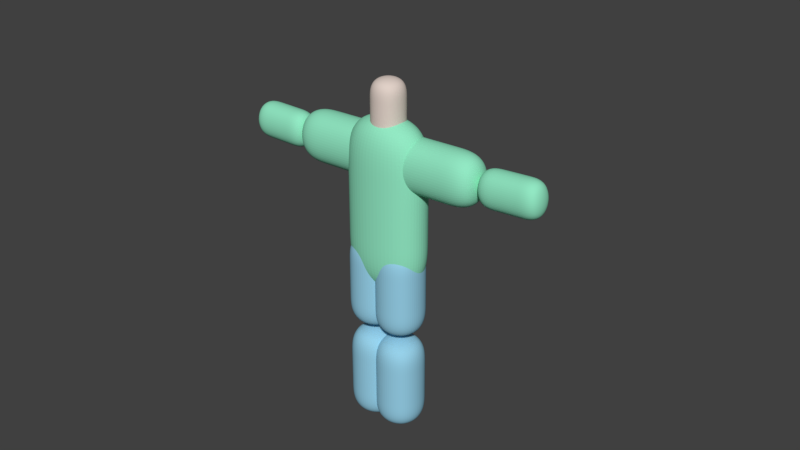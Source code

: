 # Source: human.blend  (saved by Blender 2.78.0; exported with 4.5.12 LTS)
import bpy
from mathutils import Matrix  # noqa: F401  (used for matrix-valued properties, if any)

bpy.ops.wm.read_factory_settings(use_empty=True)
scene = bpy.context.scene
scene.name = 'Scene'

# ---- collections
col_collection_1 = bpy.data.collections.new('Collection 1'); scene.collection.children.link(col_collection_1)

# ---- materials (node trees are filled in below, after node groups)
mat_material_005 = bpy.data.materials.new('Material.005')
mat_material_005.alpha_threshold = 0.0
mat_material_005.use_transparent_shadow = False
mat_material_005.diffuse_color = (0.306, 0.6253, 0.8, 1.0)
mat_material_005.roughness = 0.5
mat_material_003 = bpy.data.materials.new('Material.003')
mat_material_003.alpha_threshold = 0.0
mat_material_003.use_transparent_shadow = False
mat_material_003.diffuse_color = (0.2874, 0.7991, 0.5457, 1.0)
mat_material_003.roughness = 0.5
mat_material_004 = bpy.data.materials.new('Material.004')
mat_material_004.alpha_threshold = 0.0
mat_material_004.use_transparent_shadow = False
mat_material_004.diffuse_color = (0.2874, 0.7991, 0.5457, 1.0)
mat_material_004.roughness = 0.5
mat_material_002 = bpy.data.materials.new('Material.002')
mat_material_002.alpha_threshold = 0.0
mat_material_002.use_transparent_shadow = False
mat_material_002.diffuse_color = (0.286, 0.8, 0.5432, 1.0)
mat_material_002.roughness = 0.5
mat_material_001 = bpy.data.materials.new('Material.001')
mat_material_001.alpha_threshold = 0.0
mat_material_001.use_transparent_shadow = False
mat_material_001.diffuse_color = (0.7484, 0.628, 0.5701, 1.0)
mat_material_001.roughness = 0.5
mat_material_001.specular_intensity = 0.0
mat_material_006 = bpy.data.materials.new('Material.006')
mat_material_006.alpha_threshold = 0.0
mat_material_006.use_transparent_shadow = False
mat_material_006.diffuse_color = (0.7454, 0.6308, 0.5711, 1.0)
mat_material_006.roughness = 0.5

# ---- material node trees

# ---- world
world_world = bpy.data.worlds.new('World'); scene.world = world_world
world_world.color = (0.05088, 0.05088, 0.05088)
world_world.use_sun_shadow = False
world_world.sun_shadow_jitter_overblur = 0.0
world_world.cycles.sampling_method = 'MANUAL'

# ---- meshes
me_cube_011 = bpy.data.meshes.new('Cube.011')
me_cube_011.from_pydata([(-1.0, -1.0, -1.0), (-1.0, -1.0, 1.0), (-1.0, 1.0, -1.0), (-1.0, 1.0, 1.0), (1.0, -1.0, -1.0), (1.0, -1.0, 1.0), (1.0, 1.0, -1.0), (1.0, 1.0, 1.0), (-1.0, -1.0, 0.3333), (-1.0, 1.0, 0.3333), (1.0, 1.0, 0.3333), (1.0, -1.0, 0.3333), (-1.0, 1.0, -0.3334), (1.0, 1.0, -0.3334), (1.0, -1.0, -0.3334), (-1.0, -1.0, -0.3334)], [], [(8, 1, 3, 9), (9, 3, 7, 10), (10, 7, 5, 11), (11, 5, 1, 8), (2, 6, 4, 0), (7, 3, 1, 5), (14, 11, 8, 15), (13, 10, 11, 14), (12, 9, 10, 13), (15, 8, 9, 12), (0, 15, 12, 2), (2, 12, 13, 6), (6, 13, 14, 4), (4, 14, 15, 0)])
me_cube_011.materials.append(mat_material_005)
me_cube_011.use_remesh_preserve_volume = False
me_cube_011.use_remesh_preserve_attributes = False
me_cube_011.use_mirror_vertex_groups = False
me_cube_011.update()
me_cube_010 = bpy.data.meshes.new('Cube.010')
me_cube_010.from_pydata([(-1.0, -1.0, -1.0), (-1.0, -1.0, 1.0), (-1.0, 1.0, -1.0), (-1.0, 1.0, 1.0), (1.0, -1.0, -1.0), (1.0, -1.0, 1.0), (1.0, 1.0, -1.0), (1.0, 1.0, 1.0), (-1.0, -1.0, 0.3333), (-1.0, 1.0, 0.3333), (1.0, 1.0, 0.3333), (1.0, -1.0, 0.3333), (-1.0, 1.0, -0.3334), (1.0, 1.0, -0.3334), (1.0, -1.0, -0.3334), (-1.0, -1.0, -0.3334)], [], [(8, 1, 3, 9), (9, 3, 7, 10), (10, 7, 5, 11), (11, 5, 1, 8), (2, 6, 4, 0), (7, 3, 1, 5), (14, 11, 8, 15), (13, 10, 11, 14), (12, 9, 10, 13), (15, 8, 9, 12), (0, 15, 12, 2), (2, 12, 13, 6), (6, 13, 14, 4), (4, 14, 15, 0)])
me_cube_010.materials.append(mat_material_005)
me_cube_010.use_remesh_preserve_volume = False
me_cube_010.use_remesh_preserve_attributes = False
me_cube_010.use_mirror_vertex_groups = False
me_cube_010.update()
me_cube_009 = bpy.data.meshes.new('Cube.009')
me_cube_009.from_pydata([(-1.0, -1.0, -1.0), (-1.0, -1.0, 1.0), (-1.0, 1.0, -1.0), (-1.0, 1.0, 1.0), (1.0, -1.0, -1.0), (1.0, -1.0, 1.0), (1.0, 1.0, -1.0), (1.0, 1.0, 1.0), (-1.0, -1.0, 0.3333), (-1.0, 1.0, 0.3333), (1.0, 1.0, 0.3333), (1.0, -1.0, 0.3333), (-1.0, 1.0, -0.3334), (1.0, 1.0, -0.3334), (1.0, -1.0, -0.3334), (-1.0, -1.0, -0.3334)], [], [(8, 1, 3, 9), (9, 3, 7, 10), (10, 7, 5, 11), (11, 5, 1, 8), (2, 6, 4, 0), (7, 3, 1, 5), (14, 11, 8, 15), (13, 10, 11, 14), (12, 9, 10, 13), (15, 8, 9, 12), (0, 15, 12, 2), (2, 12, 13, 6), (6, 13, 14, 4), (4, 14, 15, 0)])
me_cube_009.materials.append(mat_material_005)
me_cube_009.use_remesh_preserve_volume = False
me_cube_009.use_remesh_preserve_attributes = False
me_cube_009.use_mirror_vertex_groups = False
me_cube_009.update()
me_cube_008 = bpy.data.meshes.new('Cube.008')
me_cube_008.from_pydata([(-1.0, -1.0, -1.0), (-1.0, -1.0, 1.0), (-1.0, 1.0, -1.0), (-1.0, 1.0, 1.0), (1.0, -1.0, -1.0), (1.0, -1.0, 1.0), (1.0, 1.0, -1.0), (1.0, 1.0, 1.0), (-1.0, -1.0, 0.3333), (-1.0, 1.0, 0.3333), (1.0, 1.0, 0.3333), (1.0, -1.0, 0.3333), (-1.0, 1.0, -0.3334), (1.0, 1.0, -0.3334), (1.0, -1.0, -0.3334), (-1.0, -1.0, -0.3334)], [], [(8, 1, 3, 9), (9, 3, 7, 10), (10, 7, 5, 11), (11, 5, 1, 8), (2, 6, 4, 0), (7, 3, 1, 5), (14, 11, 8, 15), (13, 10, 11, 14), (12, 9, 10, 13), (15, 8, 9, 12), (0, 15, 12, 2), (2, 12, 13, 6), (6, 13, 14, 4), (4, 14, 15, 0)])
me_cube_008.materials.append(mat_material_005)
me_cube_008.use_remesh_preserve_volume = False
me_cube_008.use_remesh_preserve_attributes = False
me_cube_008.use_mirror_vertex_groups = False
me_cube_008.update()
me_cube_006 = bpy.data.meshes.new('Cube.006')
me_cube_006.from_pydata([(-1.0, -1.0, -1.0), (-1.0, -1.0, 1.0), (-1.0, 1.0, -1.0), (-1.0, 1.0, 1.0), (1.0, -1.0, -1.0), (1.0, -1.0, 1.0), (1.0, 1.0, -1.0), (1.0, 1.0, 1.0), (-1.0, -1.0, 0.3333), (-1.0, 1.0, 0.3333), (1.0, 1.0, 0.3333), (1.0, -1.0, 0.3333), (-1.0, 1.0, -0.3334), (1.0, 1.0, -0.3334), (1.0, -1.0, -0.3334), (-1.0, -1.0, -0.3334)], [], [(8, 1, 3, 9), (9, 3, 7, 10), (10, 7, 5, 11), (11, 5, 1, 8), (2, 6, 4, 0), (7, 3, 1, 5), (14, 11, 8, 15), (13, 10, 11, 14), (12, 9, 10, 13), (15, 8, 9, 12), (0, 15, 12, 2), (2, 12, 13, 6), (6, 13, 14, 4), (4, 14, 15, 0)])
me_cube_006.materials.append(mat_material_003)
me_cube_006.use_remesh_preserve_volume = False
me_cube_006.use_remesh_preserve_attributes = False
me_cube_006.use_mirror_vertex_groups = False
me_cube_006.update()
me_cube_005 = bpy.data.meshes.new('Cube.005')
me_cube_005.from_pydata([(-1.0, -1.0, -1.0), (-1.0, -1.0, 1.0), (-1.0, 1.0, -1.0), (-1.0, 1.0, 1.0), (1.0, -1.0, -1.0), (1.0, -1.0, 1.0), (1.0, 1.0, -1.0), (1.0, 1.0, 1.0), (-1.0, -1.0, 0.3333), (-1.0, 1.0, 0.3333), (1.0, 1.0, 0.3333), (1.0, -1.0, 0.3333), (-1.0, 1.0, -0.3334), (1.0, 1.0, -0.3334), (1.0, -1.0, -0.3334), (-1.0, -1.0, -0.3334)], [], [(8, 1, 3, 9), (9, 3, 7, 10), (10, 7, 5, 11), (11, 5, 1, 8), (2, 6, 4, 0), (7, 3, 1, 5), (14, 11, 8, 15), (13, 10, 11, 14), (12, 9, 10, 13), (15, 8, 9, 12), (0, 15, 12, 2), (2, 12, 13, 6), (6, 13, 14, 4), (4, 14, 15, 0)])
me_cube_005.materials.append(mat_material_004)
me_cube_005.use_remesh_preserve_volume = False
me_cube_005.use_remesh_preserve_attributes = False
me_cube_005.use_mirror_vertex_groups = False
me_cube_005.update()
me_cube_002 = bpy.data.meshes.new('Cube.002')
me_cube_002.from_pydata([(-1.0, -1.0, -1.0), (-1.0, -1.0, 1.0), (-1.0, 1.0, -1.0), (-1.0, 1.0, 1.0), (1.0, -1.0, -1.0), (1.0, -1.0, 1.0), (1.0, 1.0, -1.0), (1.0, 1.0, 1.0), (-1.0, -1.0, 0.3333), (-1.0, 1.0, 0.3333), (1.0, 1.0, 0.3333), (1.0, -1.0, 0.3333), (-1.0, 1.0, -0.3334), (1.0, 1.0, -0.3334), (1.0, -1.0, -0.3334), (-1.0, -1.0, -0.3334)], [], [(8, 1, 3, 9), (9, 3, 7, 10), (10, 7, 5, 11), (11, 5, 1, 8), (2, 6, 4, 0), (7, 3, 1, 5), (14, 11, 8, 15), (13, 10, 11, 14), (12, 9, 10, 13), (15, 8, 9, 12), (0, 15, 12, 2), (2, 12, 13, 6), (6, 13, 14, 4), (4, 14, 15, 0)])
me_cube_002.materials.append(mat_material_002)
me_cube_002.use_remesh_preserve_volume = False
me_cube_002.use_remesh_preserve_attributes = False
me_cube_002.use_mirror_vertex_groups = False
me_cube_002.update()
me_cube_004 = bpy.data.meshes.new('Cube.004')
me_cube_004.from_pydata([(-1.0, -1.0, -1.0), (-1.0, -1.0, 1.0), (-1.0, 1.0, -1.0), (-1.0, 1.0, 1.0), (1.0, -1.0, -1.0), (1.0, -1.0, 1.0), (1.0, 1.0, -1.0), (1.0, 1.0, 1.0), (-1.0, -1.0, 0.3333), (-1.0, 1.0, 0.3333), (1.0, 1.0, 0.3333), (1.0, -1.0, 0.3333), (-1.0, 1.0, -0.3334), (1.0, 1.0, -0.3334), (1.0, -1.0, -0.3334), (-1.0, -1.0, -0.3334)], [], [(8, 1, 3, 9), (9, 3, 7, 10), (10, 7, 5, 11), (11, 5, 1, 8), (2, 6, 4, 0), (7, 3, 1, 5), (14, 11, 8, 15), (13, 10, 11, 14), (12, 9, 10, 13), (15, 8, 9, 12), (0, 15, 12, 2), (2, 12, 13, 6), (6, 13, 14, 4), (4, 14, 15, 0)])
me_cube_004.materials.append(mat_material_004)
me_cube_004.use_remesh_preserve_volume = False
me_cube_004.use_remesh_preserve_attributes = False
me_cube_004.use_mirror_vertex_groups = False
me_cube_004.update()
me_cube_003 = bpy.data.meshes.new('Cube.003')
me_cube_003.from_pydata([(-1.0, -1.0, -1.0), (-1.0, -1.0, 1.0), (-1.0, 1.0, -1.0), (-1.0, 1.0, 1.0), (1.0, -1.0, -1.0), (1.0, -1.0, 1.0), (1.0, 1.0, -1.0), (1.0, 1.0, 1.0), (-1.0, -1.0, 0.3333), (-1.0, 1.0, 0.3333), (1.0, 1.0, 0.3333), (1.0, -1.0, 0.3333), (-1.0, 1.0, -0.3334), (1.0, 1.0, -0.3334), (1.0, -1.0, -0.3334), (-1.0, -1.0, -0.3334)], [], [(8, 1, 3, 9), (9, 3, 7, 10), (10, 7, 5, 11), (11, 5, 1, 8), (2, 6, 4, 0), (7, 3, 1, 5), (14, 11, 8, 15), (13, 10, 11, 14), (12, 9, 10, 13), (15, 8, 9, 12), (0, 15, 12, 2), (2, 12, 13, 6), (6, 13, 14, 4), (4, 14, 15, 0)])
me_cube_003.materials.append(mat_material_003)
me_cube_003.use_remesh_preserve_volume = False
me_cube_003.use_remesh_preserve_attributes = False
me_cube_003.use_mirror_vertex_groups = False
me_cube_003.update()
me_cube_012 = bpy.data.meshes.new('Cube.012')
me_cube_012.from_pydata([(-1.0, -1.0, -1.0), (-1.0, -1.0, 1.0), (-1.0, 1.0, -1.0), (-1.0, 1.0, 1.0), (1.0, -1.0, -1.0), (1.0, -1.0, 1.0), (1.0, 1.0, -1.0), (1.0, 1.0, 1.0), (-1.0, -1.0, 0.3333), (-1.0, 1.0, 0.3333), (1.0, 1.0, 0.3333), (1.0, -1.0, 0.3333), (-1.0, 1.0, -0.3334), (1.0, 1.0, -0.3334), (1.0, -1.0, -0.3334), (-1.0, -1.0, -0.3334)], [], [(8, 1, 3, 9), (9, 3, 7, 10), (10, 7, 5, 11), (11, 5, 1, 8), (2, 6, 4, 0), (7, 3, 1, 5), (14, 11, 8, 15), (13, 10, 11, 14), (12, 9, 10, 13), (15, 8, 9, 12), (0, 15, 12, 2), (2, 12, 13, 6), (6, 13, 14, 4), (4, 14, 15, 0)])
me_cube_012.materials.append(mat_material_006)
me_cube_012.use_remesh_preserve_volume = False
me_cube_012.use_remesh_preserve_attributes = False
me_cube_012.use_mirror_vertex_groups = False
me_cube_012.update()

# ---- curves / text
cu_surfsphere = bpy.data.curves.new('SurfSphere', 'CURVE')
cu_surfsphere.dimensions = '3D'
_sp = cu_surfsphere.splines.new('NURBS'); _sp.points.add(39)
_sp.points.foreach_set('co', [0.0, 0.0, -1.0, 1.0, -0.778, 0.0, -1.0, 0.7071, -0.778, 0.0, 0.0, 1.0, -1.0, 0.0, 1.0, 0.7071, 0.0, 0.0, 1.0, 1.0, 0.0, 0.0, -1.0, 0.3536, -1.0, -0.4394, -1.0, 0.25, -1.0, -1.0, 0.0, 0.3536, -1.0, -1.0, 1.0, 0.25, 0.0, 0.0, 1.0, 0.3536, 0.0, 0.0, -1.0, 1.0, 0.0, -0.4394, -1.0, 0.7071, 0.0, -0.8957, 0.0, 1.0, 0.0, -1.0, 1.0, 0.7071, 0.0, 0.0, 1.0, 1.0, 0.0, 0.0, -1.0, 0.3536, 1.0, -0.4394, -1.0, 0.25, 1.0, -1.0, 0.0, 0.3536, 1.0, -1.0, 1.0, 0.25, 0.0, 0.0, 1.0, 0.3536, 0.0, 0.0, -1.0, 1.0, 0.778, 0.0, -1.0, 0.7071, 0.778, 0.0, 0.0, 1.0, 1.0, 0.0, 1.0, 0.7071, 0.0, 0.0, 1.0, 1.0, 0.0, 0.0, -1.0, 0.3536, 1.0, 1.0, -1.0, 0.25, 1.0, 0.9562, 0.0, 0.3536, 1.0, 1.0, 1.0, 0.25, 0.0, 0.0, 1.0, 0.3536, 0.0, 0.0, -1.0, 1.0, 0.0, 1.507, -1.0, 0.7071, 0.0, 0.4109, 0.0, 1.0, -0.0163, 1.493, 1.038, 0.7071, 0.0, 0.0, 1.0, 1.0, 0.0, 0.0, -1.0, 0.3536, -1.0, 1.0, -1.0, 0.25, -1.0, 0.9562, 0.0, 0.3536, -1.0, 1.0, 1.0, 0.25, 0.0, 0.0, 1.0, 0.3536])
_sp.points.foreach_set('radius', [0.0, 0.0, 0.0, 0.0, 0.0, 0.0, 0.0, 0.0, 0.0, 0.0, 0.0, 0.0, 0.0, 0.0, 0.0, 0.0, 0.0, 0.0, 0.0, 0.0, 0.0, 0.0, 0.0, 0.0, 0.0, 0.0, 0.0, 0.0, 0.0, 0.0, 0.0, 0.0, 0.0, 0.0, 0.0, 0.0, 0.0, 0.0, 0.0, 0.0])
_sp.order_u = 3
_sp.resolution_u = 4
_sp.resolution_v = 4
_sp.use_cyclic_v = True
_sp.use_endpoint_u = True
_sp.use_bezier_u = True
cu_surfsphere.materials.append(mat_material_001)
cu_surfsphere.use_path_clamp = True
cu_surfsphere.bevel_resolution = 0
cu_surfsphere.resolution_u = 4
cu_surfsphere.resolution_v = 4
cu_surfsphere.fill_mode = 'HALF'

# ---- objects
ob_root = bpy.data.objects.new('root', None)
ob_rleg = bpy.data.objects.new('rleg', None)
ob_leg = bpy.data.objects.new('leg', me_cube_011)
ob_rfoot = bpy.data.objects.new('rfoot', None)
ob_foot = bpy.data.objects.new('foot', me_cube_010)
ob_lleg = bpy.data.objects.new('lleg', None)
ob_lfoot = bpy.data.objects.new('lfoot', None)
ob_foot_001 = bpy.data.objects.new('foot.001', me_cube_009)
ob_leg_001 = bpy.data.objects.new('leg.001', me_cube_008)
ob_heart = bpy.data.objects.new('heart', None)
ob_larm = bpy.data.objects.new('larm', None)
ob_arm = bpy.data.objects.new('arm', me_cube_006)
ob_lelbow = bpy.data.objects.new('lelbow', None)
ob_elbow_001 = bpy.data.objects.new('elbow.001', me_cube_005)
ob_body = bpy.data.objects.new('body', me_cube_002)
ob_rarm = bpy.data.objects.new('rarm', None)
ob_relbow = bpy.data.objects.new('relbow', None)
ob_elbow = bpy.data.objects.new('elbow', me_cube_004)
ob_arm_001 = bpy.data.objects.new('arm.001', me_cube_003)
ob_neck = bpy.data.objects.new('neck', None)
ob_head = bpy.data.objects.new('head', None)
ob_head_surf = bpy.data.objects.new('head_surf', cu_surfsphere)
ob_neck_001 = bpy.data.objects.new('neck.001', me_cube_012)

# ---- transforms, parenting, visibility, modifiers, constraints
ob_root.location = (0.0, 0.0, 0.0)
ob_root.empty_image_offset = (0.0, 0.0)
ob_root.show_in_front = True
ob_root.lineart.crease_threshold = 0.0
ob_rleg.parent = ob_root
ob_rleg.location = (0.2768, -0.02808, -0.409)
ob_rleg.rotation_euler = (0.0, 0.004746, 4.712)
ob_rleg.scale = (0.9087, -0.9087, 0.9087)
ob_rleg.empty_image_offset = (0.0, 0.0)
ob_rleg.show_in_front = True
ob_rleg.lineart.crease_threshold = 0.0
ob_leg.parent = ob_rleg
ob_leg.location = (0.0, 0.0, -0.3333)
ob_leg.scale = (0.5, 0.5, 1.0)
ob_leg.use_shape_key_edit_mode = True
ob_leg.lineart.crease_threshold = 0.0
_m = ob_leg.modifiers.new('Subsurf', 'SUBSURF')
_m.uv_smooth = 'PRESERVE_CORNERS'
_m.levels = 4
_m.render_levels = 4
_m.show_only_control_edges = False
ob_rfoot.parent = ob_rleg
ob_rfoot.matrix_parent_inverse = Matrix(((1.312e-08, -1.1, -0.005223, -0.03303), (1.1, 1.312e-08, 7.636e-18, 0.3046), (6.228e-11, -0.005223, 1.1, 0.4499), (0.0, 0.0, 0.0, 1.0)))
ob_rfoot.location = (-0.2768, -0.02808, -2.242)
ob_rfoot.rotation_euler = (0.0, 0.004746, 4.712)
ob_rfoot.scale = (0.9087, 0.9087, 0.9087)
ob_rfoot.empty_image_offset = (0.0, 0.0)
ob_rfoot.show_in_front = True
ob_rfoot.lineart.crease_threshold = 0.0
ob_foot.parent = ob_rfoot
ob_foot.location = (0.0, 0.0, -0.3333)
ob_foot.scale = (0.5, 0.5, 1.0)
ob_foot.use_shape_key_edit_mode = True
ob_foot.lineart.crease_threshold = 0.0
_m = ob_foot.modifiers.new('Subsurf', 'SUBSURF')
_m.uv_smooth = 'PRESERVE_CORNERS'
_m.levels = 4
_m.render_levels = 4
_m.show_only_control_edges = False
ob_lleg.parent = ob_root
ob_lleg.location = (-0.2768, -0.02808, -0.409)
ob_lleg.scale = (0.9087, 0.9087, 0.9087)
ob_lleg.empty_image_offset = (0.0, 0.0)
ob_lleg.show_in_front = True
ob_lleg.lineart.crease_threshold = 0.0
ob_lfoot.parent = ob_lleg
ob_lfoot.matrix_parent_inverse = Matrix(((1.312e-08, -1.1, -0.005223, -0.03303), (1.1, 1.312e-08, 7.636e-18, 0.3046), (6.228e-11, -0.005223, 1.1, 0.4499), (0.0, 0.0, 0.0, 1.0)))
ob_lfoot.location = (-0.2768, -0.02808, -2.242)
ob_lfoot.scale = (0.9087, 0.9087, 0.9087)
ob_lfoot.empty_image_offset = (0.0, 0.0)
ob_lfoot.show_in_front = True
ob_lfoot.lineart.crease_threshold = 0.0
ob_foot_001.parent = ob_lfoot
ob_foot_001.location = (0.0, 0.0, -0.3333)
ob_foot_001.scale = (0.5, 0.5, 1.0)
ob_foot_001.use_shape_key_edit_mode = True
ob_foot_001.lineart.crease_threshold = 0.0
_m = ob_foot_001.modifiers.new('Subsurf', 'SUBSURF')
_m.uv_smooth = 'PRESERVE_CORNERS'
_m.levels = 4
_m.render_levels = 4
_m.show_only_control_edges = False
ob_leg_001.parent = ob_lleg
ob_leg_001.location = (0.0, 0.0, -0.3333)
ob_leg_001.scale = (0.5, 0.5, 1.0)
ob_leg_001.use_shape_key_edit_mode = True
ob_leg_001.lineart.crease_threshold = 0.0
_m = ob_leg_001.modifiers.new('Subsurf', 'SUBSURF')
_m.uv_smooth = 'PRESERVE_CORNERS'
_m.levels = 4
_m.render_levels = 4
_m.show_only_control_edges = False
ob_heart.parent = ob_root
ob_heart.location = (0.0, 0.0, 1.301)
ob_heart.scale = (1.594, 1.016, 1.594)
ob_heart.empty_image_offset = (0.0, 0.0)
ob_heart.lineart.crease_threshold = 0.0
ob_larm.parent = ob_heart
ob_larm.matrix_parent_inverse = Matrix(((0.6274, 0.0, 0.0, 0.0), (0.0, 0.7979, 0.0, 0.0), (0.0, 0.0, 0.6274, -0.8164), (0.0, 0.0, 0.0, 1.0)))
ob_larm.location = (0.5277, 0.07181, 1.573)
ob_larm.rotation_euler = (0.0, 1.546, 0.0)
ob_larm.scale = (1.0, 1.0, -1.0)
ob_larm.empty_image_offset = (0.0, 0.0)
ob_larm.show_in_front = True
ob_larm.lineart.crease_threshold = 0.0
ob_arm.parent = ob_larm
ob_arm.location = (0.0, 0.0, -0.3333)
ob_arm.scale = (0.5, 0.5, 1.0)
ob_arm.use_shape_key_edit_mode = True
ob_arm.lineart.crease_threshold = 0.0
_m = ob_arm.modifiers.new('Subsurf', 'SUBSURF')
_m.uv_smooth = 'PRESERVE_CORNERS'
_m.levels = 4
_m.render_levels = 4
_m.show_only_control_edges = False
ob_lelbow.parent = ob_larm
ob_lelbow.matrix_parent_inverse = Matrix(((0.6143, 0.0, -0.7891, 1.737), (3.725e-09, 1.0, -3.725e-09, -0.07181), (0.7891, 0.0, 0.6143, -0.2836), (0.0, 0.0, 0.0, 1.0)))
ob_lelbow.location = (-2.146, 0.06041, 0.5363)
ob_lelbow.rotation_euler = (0.0, 0.9442, -2.519e-09)
ob_lelbow.scale = (-0.7045, -0.7045, 0.5914)
ob_lelbow.empty_image_offset = (0.0, 0.0)
ob_lelbow.show_in_front = True
ob_lelbow.lineart.crease_threshold = 0.0
ob_elbow_001.parent = ob_lelbow
ob_elbow_001.location = (0.0, 0.0, -0.3333)
ob_elbow_001.scale = (0.5, 0.5, 1.0)
ob_elbow_001.use_shape_key_edit_mode = True
ob_elbow_001.lineart.crease_threshold = 0.0
_m = ob_elbow_001.modifiers.new('Subsurf', 'SUBSURF')
_m.uv_smooth = 'PRESERVE_CORNERS'
_m.levels = 4
_m.render_levels = 4
_m.show_only_control_edges = False
ob_body.parent = ob_heart
ob_body.location = (0.0, 0.0, -0.3333)
ob_body.scale = (0.5, 0.5, 1.0)
ob_body.use_shape_key_edit_mode = True
ob_body.lineart.crease_threshold = 0.0
_m = ob_body.modifiers.new('Subsurf', 'SUBSURF')
_m.uv_smooth = 'PRESERVE_CORNERS'
_m.levels = 4
_m.render_levels = 4
_m.show_only_control_edges = False
ob_rarm.parent = ob_heart
ob_rarm.matrix_parent_inverse = Matrix(((0.6274, 0.0, 0.0, 0.0), (0.0, 0.7979, 0.0, 0.0), (0.0, 0.0, 0.6274, -0.8164), (0.0, 0.0, 0.0, 1.0)))
ob_rarm.location = (-0.5277, 0.07181, 1.573)
ob_rarm.rotation_euler = (0.0, 1.546, 0.0)
ob_rarm.empty_image_offset = (0.0, 0.0)
ob_rarm.show_in_front = True
ob_rarm.lineart.crease_threshold = 0.0
ob_relbow.parent = ob_rarm
ob_relbow.matrix_parent_inverse = Matrix(((0.6143, 0.0, -0.7891, 1.737), (3.725e-09, 1.0, -3.725e-09, -0.07181), (0.7891, 0.0, 0.6143, -0.2836), (0.0, 0.0, 0.0, 1.0)))
ob_relbow.location = (-2.106, 0.06041, 0.5656)
ob_relbow.rotation_euler = (0.0, 0.9442, -2.519e-09)
ob_relbow.scale = (-0.7045, -0.7045, 0.5914)
ob_relbow.empty_image_offset = (0.0, 0.0)
ob_relbow.show_in_front = True
ob_relbow.lineart.crease_threshold = 0.0
ob_elbow.parent = ob_relbow
ob_elbow.location = (0.0, 0.0, -0.3333)
ob_elbow.scale = (0.5, 0.5, 1.0)
ob_elbow.use_shape_key_edit_mode = True
ob_elbow.lineart.crease_threshold = 0.0
_m = ob_elbow.modifiers.new('Subsurf', 'SUBSURF')
_m.uv_smooth = 'PRESERVE_CORNERS'
_m.levels = 4
_m.render_levels = 4
_m.show_only_control_edges = False
ob_arm_001.parent = ob_rarm
ob_arm_001.location = (0.0, 0.0, -0.3333)
ob_arm_001.scale = (0.5, 0.5, 1.0)
ob_arm_001.use_shape_key_edit_mode = True
ob_arm_001.lineart.crease_threshold = 0.0
_m = ob_arm_001.modifiers.new('Subsurf', 'SUBSURF')
_m.uv_smooth = 'PRESERVE_CORNERS'
_m.levels = 4
_m.render_levels = 4
_m.show_only_control_edges = False
ob_neck.parent = ob_root
ob_neck.location = (0.01045, 0.0, 2.136)
ob_neck.rotation_euler = (-0.0, 3.142, -0.0)
ob_neck.scale = (0.6163, 0.6163, 0.6163)
ob_neck.empty_image_offset = (0.0, 0.0)
ob_neck.lineart.crease_threshold = 0.0
ob_head.parent = ob_neck
ob_head.matrix_parent_inverse = Matrix(((-1.623, 0.0, 5.29e-07, 0.01695), (0.0, 1.623, 0.0, 0.0), (-5.287e-07, 0.0, -1.623, 3.466), (0.0, 0.0, 0.0, 1.0)))
ob_head.location = (0.0, 0.0, 2.985)
ob_head.empty_image_offset = (0.0, 0.0)
ob_head.show_in_front = True
ob_head.lineart.crease_threshold = 0.0
ob_head_surf.parent = ob_head
ob_head_surf.matrix_parent_inverse = Matrix(((1.0, 0.0, 0.0, -0.0), (0.0, 1.0, 0.0, -0.0), (0.0, 0.0, 1.0, -3.467), (0.0, 0.0, 0.0, 1.0)))
ob_head_surf.location = (0.0, 0.0, 4.045)
ob_head_surf.empty_image_offset = (0.0, 0.0)
ob_head_surf.lineart.crease_threshold = 0.0
ob_neck_001.parent = ob_neck
ob_neck_001.location = (0.0, 0.0, -0.3333)
ob_neck_001.scale = (0.5, 0.5, 1.0)
ob_neck_001.hide_select = True
ob_neck_001.use_shape_key_edit_mode = True
ob_neck_001.lineart.crease_threshold = 0.0
_m = ob_neck_001.modifiers.new('Subsurf', 'SUBSURF')
_m.uv_smooth = 'PRESERVE_CORNERS'
_m.levels = 4
_m.render_levels = 4
_m.show_only_control_edges = False

# ---- collection membership
col_collection_1.objects.link(ob_root)
col_collection_1.objects.link(ob_rleg)
col_collection_1.objects.link(ob_leg)
col_collection_1.objects.link(ob_rfoot)
col_collection_1.objects.link(ob_foot)
col_collection_1.objects.link(ob_lleg)
col_collection_1.objects.link(ob_lfoot)
col_collection_1.objects.link(ob_foot_001)
col_collection_1.objects.link(ob_leg_001)
col_collection_1.objects.link(ob_heart)
col_collection_1.objects.link(ob_larm)
col_collection_1.objects.link(ob_arm)
col_collection_1.objects.link(ob_lelbow)
col_collection_1.objects.link(ob_elbow_001)
col_collection_1.objects.link(ob_body)
col_collection_1.objects.link(ob_rarm)
col_collection_1.objects.link(ob_relbow)
col_collection_1.objects.link(ob_elbow)
col_collection_1.objects.link(ob_arm_001)
col_collection_1.objects.link(ob_neck)
col_collection_1.objects.link(ob_head)
col_collection_1.objects.link(ob_head_surf)
col_collection_1.objects.link(ob_neck_001)

# ---- scene / render settings (as saved in the file)
scene.frame_start = 1; scene.frame_end = 250; scene.frame_set(2)
scene.render.engine = 'BLENDER_EEVEE_NEXT'
scene.render.resolution_percentage = 50
scene.render.dither_intensity = 0.0
scene.cycles.use_denoising = False
scene.cycles.samples = 128
scene.cycles.sampling_pattern = 'TABULATED_SOBOL'
scene.cycles.light_sampling_threshold = 0.0
scene.cycles.use_adaptive_sampling = False
scene.cycles.use_light_tree = False
scene.cycles.blur_glossy = 0.0
scene.cycles.sample_clamp_indirect = 0.0
scene.view_settings.view_transform = 'Standard'
bpy.context.view_layer.update()

# ---- added for rendering (the .blend has no active camera and no usable light): camera, sun
cam_auto = bpy.data.cameras.new('AutoCamera')
cam_auto.lens = 50.0
cam_auto.sensor_width = 36.0
cam_auto.clip_end = 1000.0
ob_auto_camera = bpy.data.objects.new('AutoCamera', cam_auto)
scene.collection.objects.link(ob_auto_camera)
ob_auto_camera.location = (10.5798, -12.4014, 8.70373)
ob_auto_camera.rotation_euler = (1.09748, -7.21219e-08, 0.694738)
scene.camera = ob_auto_camera
light_auto_sun = bpy.data.lights.new('AutoSun', 'SUN')
light_auto_sun.energy = 3.0
light_auto_sun.angle = 0.0523599
ob_auto_sun = bpy.data.objects.new('AutoSun', light_auto_sun)
scene.collection.objects.link(ob_auto_sun)
ob_auto_sun.rotation_euler = (0.872665, 0.174533, 0.523599)
bpy.context.view_layer.update()
